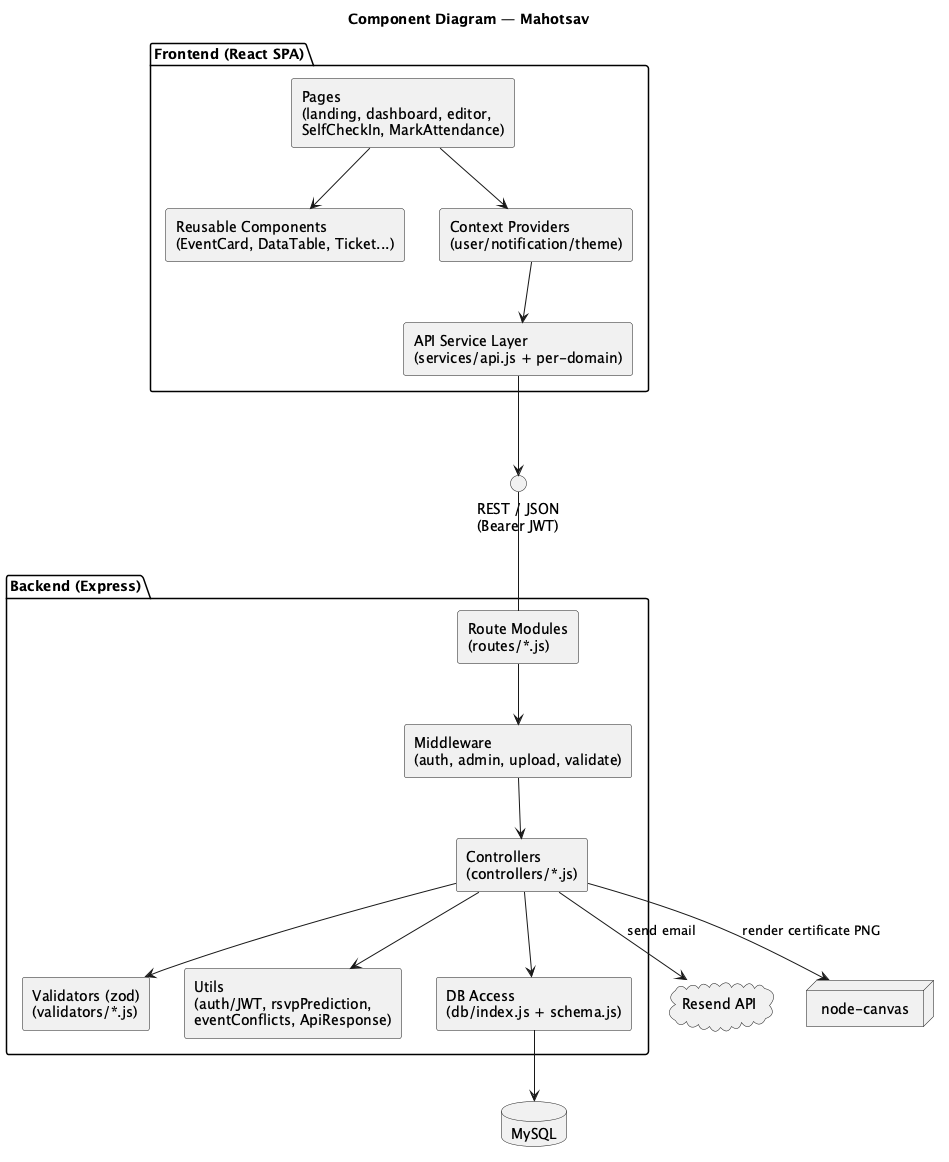

The diagram above was rendered by PlantUML. Its source (embedded in the PNG):
@startuml component
title Component Diagram — Mahotsav

skinparam componentStyle rectangle

package "Frontend (React SPA)" {
  [Pages\n(landing, dashboard, editor,\nSelfCheckIn, MarkAttendance)] as Pages
  [Reusable Components\n(EventCard, DataTable, Ticket...)] as Comp
  [Context Providers\n(user/notification/theme)] as Contexts
  [API Service Layer\n(services/api.js + per-domain)] as ApiSvc
}

package "Backend (Express)" {
  [Route Modules\n(routes/*.js)] as Routes
  [Middleware\n(auth, admin, upload, validate)] as Middleware
  [Controllers\n(controllers/*.js)] as Controllers
  [Validators (zod)\n(validators/*.js)] as Validators
  [Utils\n(auth/JWT, rsvpPrediction,\neventConflicts, ApiResponse)] as Utils
  [DB Access\n(db/index.js + schema.js)] as DbLayer
}

database "MySQL" as MySQL
cloud "Resend API" as Resend
node "node-canvas" as Canvas

interface "REST / JSON\n(Bearer JWT)" as REST

Pages --> Comp
Pages --> Contexts
Contexts --> ApiSvc
ApiSvc --> REST
REST -- Routes
Routes --> Middleware
Middleware --> Controllers
Controllers --> Validators
Controllers --> Utils
Controllers --> DbLayer
DbLayer --> MySQL
Controllers --> Resend : send email
Controllers --> Canvas : render certificate PNG
@enduml